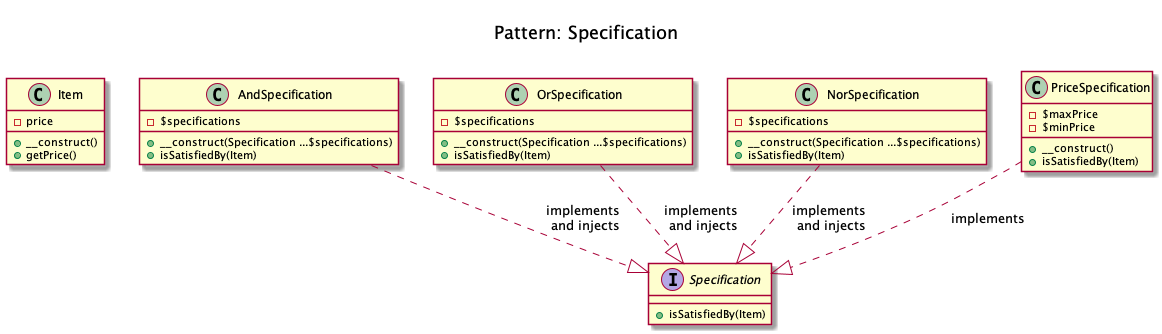

The diagram above was rendered by PlantUML. Its source (embedded in the PNG):
@startuml
	Title <size:20>\nPattern: Specification\n


	class Item {
		- price
		+ __construct()
		+ getPrice()
	}

	interface Specification {
		+ isSatisfiedBy(Item)
	}

	class AndSpecification {
		- $specifications
		+ __construct(Specification ...$specifications)
		+ isSatisfiedBy(Item)
	}

	class OrSpecification {
		- $specifications
		+ __construct(Specification ...$specifications)
		+ isSatisfiedBy(Item)
	}

	class NorSpecification {
		- $specifications
		+ __construct(Specification ...$specifications)
		+ isSatisfiedBy(Item)
	}

	class PriceSpecification {
		- $maxPrice
		- $minPrice
		+ __construct()
		+ isSatisfiedBy(Item)
	}




	AndSpecification ..|> Specification: " implements \n and injects"
	OrSpecification ..|> Specification: " implements \n and injects"
	NorSpecification ..|> Specification: " implements \n and injects"
	PriceSpecification ..|> Specification: " implements"

@enduml